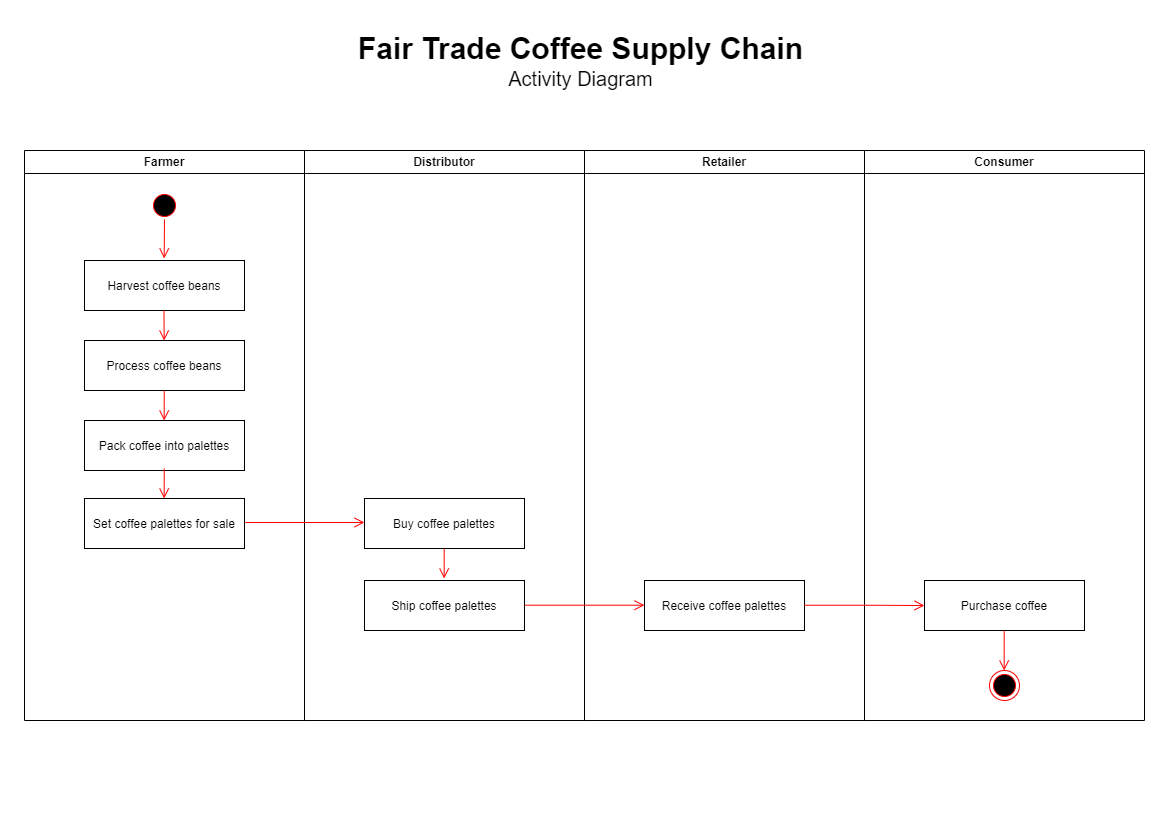

The diagram above was exported from draw.io. Its source (the exported page's mxGraphModel, read from the mxfile embedded in the PNG):
<mxGraphModel dx="1718" dy="1014" grid="1" gridSize="10" guides="1" tooltips="1" connect="1" arrows="1" fold="1" page="1" pageScale="1" pageWidth="1169" pageHeight="826" background="none" math="0" shadow="0">
  <root>
    <mxCell id="0" />
    <mxCell id="1" parent="0" />
    <mxCell id="2" value="Farmer" style="swimlane;whiteSpace=wrap" parent="1" vertex="1">
      <mxGeometry x="24" y="150" width="280" height="570" as="geometry" />
    </mxCell>
    <mxCell id="5" value="" style="ellipse;shape=startState;fillColor=#000000;strokeColor=#ff0000;" parent="2" vertex="1">
      <mxGeometry x="125" y="40" width="30" height="30" as="geometry" />
    </mxCell>
    <mxCell id="6" value="" style="edgeStyle=elbowEdgeStyle;elbow=horizontal;verticalAlign=bottom;endArrow=open;endSize=8;strokeColor=#FF0000;endFill=1;rounded=0;entryX=0.507;entryY=-0.02;entryDx=0;entryDy=0;entryPerimeter=0;" parent="2" edge="1">
      <mxGeometry x="124" y="39" as="geometry">
        <mxPoint x="140.05000000000007" y="108" as="targetPoint" />
        <mxPoint x="140" y="68.96662954709575" as="sourcePoint" />
      </mxGeometry>
    </mxCell>
    <mxCell id="7" value="Harvest coffee beans" style="" parent="2" vertex="1">
      <mxGeometry x="60" y="110" width="160" height="50" as="geometry" />
    </mxCell>
    <mxCell id="DWq2gMoWf_NG2BU-1C5y-47" value="Process coffee beans" style="" vertex="1" parent="2">
      <mxGeometry x="60" y="190" width="160" height="50" as="geometry" />
    </mxCell>
    <mxCell id="DWq2gMoWf_NG2BU-1C5y-48" value="" style="edgeStyle=elbowEdgeStyle;elbow=horizontal;verticalAlign=bottom;endArrow=open;endSize=8;strokeColor=#FF0000;endFill=1;rounded=0;" edge="1" parent="2">
      <mxGeometry x="103.5" y="90.03" as="geometry">
        <mxPoint x="140" y="190" as="targetPoint" />
        <mxPoint x="139.5" y="159.99662954709586" as="sourcePoint" />
      </mxGeometry>
    </mxCell>
    <mxCell id="DWq2gMoWf_NG2BU-1C5y-49" value="Pack coffee into palettes" style="" vertex="1" parent="2">
      <mxGeometry x="60" y="270" width="160" height="50" as="geometry" />
    </mxCell>
    <mxCell id="DWq2gMoWf_NG2BU-1C5y-50" value="" style="edgeStyle=elbowEdgeStyle;elbow=horizontal;verticalAlign=bottom;endArrow=open;endSize=8;strokeColor=#FF0000;endFill=1;rounded=0;" edge="1" parent="2">
      <mxGeometry x="83.75" y="130.03" as="geometry">
        <mxPoint x="140.25" y="270" as="targetPoint" />
        <mxPoint x="139.75" y="239.99662954709584" as="sourcePoint" />
      </mxGeometry>
    </mxCell>
    <mxCell id="DWq2gMoWf_NG2BU-1C5y-51" value="Set coffee palettes for sale" style="" vertex="1" parent="2">
      <mxGeometry x="60" y="348" width="160" height="50" as="geometry" />
    </mxCell>
    <mxCell id="DWq2gMoWf_NG2BU-1C5y-52" value="" style="edgeStyle=elbowEdgeStyle;elbow=horizontal;verticalAlign=bottom;endArrow=open;endSize=8;strokeColor=#FF0000;endFill=1;rounded=0;" edge="1" parent="2">
      <mxGeometry x="63.75" y="168.03" as="geometry">
        <mxPoint x="140.25" y="348" as="targetPoint" />
        <mxPoint x="139.75" y="317.99662954709584" as="sourcePoint" />
      </mxGeometry>
    </mxCell>
    <mxCell id="3" value="Distributor" style="swimlane;whiteSpace=wrap;startSize=23;" parent="1" vertex="1">
      <mxGeometry x="304" y="150" width="280" height="570" as="geometry" />
    </mxCell>
    <mxCell id="DWq2gMoWf_NG2BU-1C5y-55" value="Buy coffee palettes" style="" vertex="1" parent="3">
      <mxGeometry x="60" y="348" width="160" height="50" as="geometry" />
    </mxCell>
    <mxCell id="DWq2gMoWf_NG2BU-1C5y-53" value="Ship coffee palettes" style="" vertex="1" parent="3">
      <mxGeometry x="60" y="430" width="160" height="50" as="geometry" />
    </mxCell>
    <mxCell id="DWq2gMoWf_NG2BU-1C5y-54" value="" style="edgeStyle=elbowEdgeStyle;elbow=horizontal;verticalAlign=bottom;endArrow=open;endSize=8;strokeColor=#FF0000;endFill=1;rounded=0;" edge="1" parent="3">
      <mxGeometry x="43.70999999999998" y="208.03" as="geometry">
        <mxPoint x="140.20999999999998" y="428" as="targetPoint" />
        <mxPoint x="139.70999999999998" y="397.99662954709584" as="sourcePoint" />
      </mxGeometry>
    </mxCell>
    <mxCell id="DWq2gMoWf_NG2BU-1C5y-63" value="" style="edgeStyle=elbowEdgeStyle;elbow=horizontal;verticalAlign=bottom;endArrow=open;endSize=8;strokeColor=#FF0000;endFill=1;rounded=0;entryX=0;entryY=0.494;entryDx=0;entryDy=0;entryPerimeter=0;exitX=1.005;exitY=0.494;exitDx=0;exitDy=0;exitPerimeter=0;" edge="1" parent="3">
      <mxGeometry x="-1296" y="142.05" as="geometry">
        <mxPoint x="60" y="372.00000000000006" as="targetPoint" />
        <mxPoint x="-59.200000000000045" y="372.00000000000006" as="sourcePoint" />
      </mxGeometry>
    </mxCell>
    <mxCell id="4" value="Retailer" style="swimlane;whiteSpace=wrap" parent="1" vertex="1">
      <mxGeometry x="584" y="150" width="280" height="570" as="geometry" />
    </mxCell>
    <mxCell id="DWq2gMoWf_NG2BU-1C5y-56" value="Receive coffee palettes" style="" vertex="1" parent="4">
      <mxGeometry x="60" y="430" width="160" height="50" as="geometry" />
    </mxCell>
    <mxCell id="DWq2gMoWf_NG2BU-1C5y-41" value="Consumer" style="swimlane;whiteSpace=wrap" vertex="1" parent="1">
      <mxGeometry x="864" y="150" width="280" height="570" as="geometry" />
    </mxCell>
    <mxCell id="DWq2gMoWf_NG2BU-1C5y-57" value="Purchase coffee" style="" vertex="1" parent="DWq2gMoWf_NG2BU-1C5y-41">
      <mxGeometry x="60" y="430" width="160" height="50" as="geometry" />
    </mxCell>
    <mxCell id="38" value="" style="ellipse;shape=endState;fillColor=#000000;strokeColor=#ff0000" parent="DWq2gMoWf_NG2BU-1C5y-41" vertex="1">
      <mxGeometry x="125" y="520" width="30" height="30" as="geometry" />
    </mxCell>
    <mxCell id="DWq2gMoWf_NG2BU-1C5y-60" value="" style="edgeStyle=elbowEdgeStyle;elbow=horizontal;verticalAlign=bottom;endArrow=open;endSize=8;strokeColor=#FF0000;endFill=1;rounded=0;entryX=0.5;entryY=0;entryDx=0;entryDy=0;" edge="1" parent="DWq2gMoWf_NG2BU-1C5y-41" target="38">
      <mxGeometry x="43.710000000000036" y="290.03" as="geometry">
        <mxPoint x="140.21000000000004" y="510" as="targetPoint" />
        <mxPoint x="139.71000000000004" y="479.99662954709584" as="sourcePoint" />
      </mxGeometry>
    </mxCell>
    <mxCell id="DWq2gMoWf_NG2BU-1C5y-62" value="" style="edgeStyle=elbowEdgeStyle;elbow=horizontal;verticalAlign=bottom;endArrow=open;endSize=8;strokeColor=#FF0000;endFill=1;rounded=0;" edge="1" parent="DWq2gMoWf_NG2BU-1C5y-41">
      <mxGeometry x="-1036" y="184.76" as="geometry">
        <mxPoint x="60" y="455" as="targetPoint" />
        <mxPoint x="-60" y="454.7266295470961" as="sourcePoint" />
      </mxGeometry>
    </mxCell>
    <mxCell id="DWq2gMoWf_NG2BU-1C5y-61" value="" style="edgeStyle=elbowEdgeStyle;elbow=horizontal;verticalAlign=bottom;endArrow=open;endSize=8;strokeColor=#FF0000;endFill=1;rounded=0;entryX=0;entryY=0.494;entryDx=0;entryDy=0;entryPerimeter=0;exitX=1.005;exitY=0.494;exitDx=0;exitDy=0;exitPerimeter=0;" edge="1" parent="1" source="DWq2gMoWf_NG2BU-1C5y-53" target="DWq2gMoWf_NG2BU-1C5y-56">
      <mxGeometry x="-712" y="374.75" as="geometry">
        <mxPoint x="314" y="604.72" as="targetPoint" />
        <mxPoint x="544" y="605" as="sourcePoint" />
      </mxGeometry>
    </mxCell>
    <mxCell id="DWq2gMoWf_NG2BU-1C5y-64" value="&lt;font&gt;&lt;span style=&quot;font-weight: bold ; font-size: 30px&quot;&gt;Fair Trade Coffee Supply Chain&lt;/span&gt;&lt;br&gt;&lt;font style=&quot;font-size: 20px&quot;&gt;Activity Diagram&lt;/font&gt;&lt;/font&gt;" style="text;html=1;align=center;verticalAlign=middle;resizable=0;points=[];autosize=1;strokeColor=none;fillColor=none;" vertex="1" parent="1">
      <mxGeometry x="350" y="40" width="460" height="40" as="geometry" />
    </mxCell>
  </root>
</mxGraphModel>